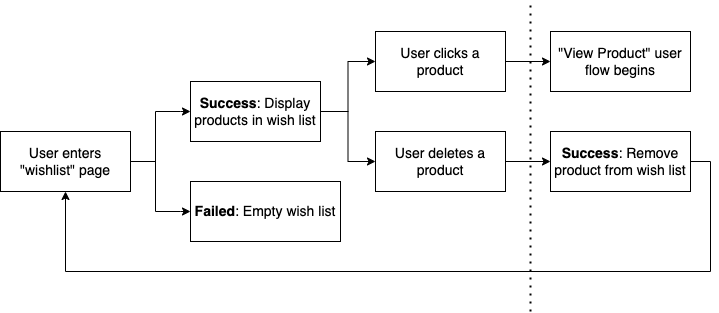

The diagram above was exported from draw.io. Its source (the exported page's mxGraphModel, read from the mxfile embedded in the PNG):
<mxGraphModel dx="823" dy="492" grid="1" gridSize="10" guides="1" tooltips="1" connect="1" arrows="1" fold="1" page="1" pageScale="1" pageWidth="827" pageHeight="1169" math="0" shadow="0">
  <root>
    <mxCell id="0" />
    <mxCell id="1" parent="0" />
    <mxCell id="vGngLfHADNneLWSQ86ok-1" value="&lt;font style=&quot;font-size: 14px;&quot;&gt;User enters &quot;wishlist&quot; page&lt;/font&gt;" style="rounded=0;whiteSpace=wrap;html=1;" parent="1" vertex="1">
      <mxGeometry x="30" y="170" width="130" height="60" as="geometry" />
    </mxCell>
    <mxCell id="aohsekZtSMp2-x_vzPpZ-11" style="edgeStyle=orthogonalEdgeStyle;rounded=0;orthogonalLoop=1;jettySize=auto;html=1;exitX=1;exitY=0.5;exitDx=0;exitDy=0;entryX=0;entryY=0.5;entryDx=0;entryDy=0;endArrow=classic;endFill=1;" parent="1" source="vGngLfHADNneLWSQ86ok-6" target="vGngLfHADNneLWSQ86ok-9" edge="1">
      <mxGeometry relative="1" as="geometry" />
    </mxCell>
    <mxCell id="vGngLfHADNneLWSQ86ok-6" value="&lt;font style=&quot;font-size: 14px;&quot;&gt;User clicks a product&lt;/font&gt;" style="rounded=0;whiteSpace=wrap;html=1;" parent="1" vertex="1">
      <mxGeometry x="405" y="70" width="130" height="60" as="geometry" />
    </mxCell>
    <mxCell id="aohsekZtSMp2-x_vzPpZ-13" style="edgeStyle=orthogonalEdgeStyle;rounded=0;orthogonalLoop=1;jettySize=auto;html=1;exitX=1;exitY=0.5;exitDx=0;exitDy=0;entryX=0;entryY=0.5;entryDx=0;entryDy=0;endArrow=classic;endFill=1;" parent="1" source="vGngLfHADNneLWSQ86ok-7" target="aohsekZtSMp2-x_vzPpZ-12" edge="1">
      <mxGeometry relative="1" as="geometry" />
    </mxCell>
    <mxCell id="vGngLfHADNneLWSQ86ok-7" value="&lt;span style=&quot;font-size: 14px;&quot;&gt;User deletes a product&lt;/span&gt;" style="rounded=0;whiteSpace=wrap;html=1;" parent="1" vertex="1">
      <mxGeometry x="405" y="170" width="130" height="60" as="geometry" />
    </mxCell>
    <mxCell id="vGngLfHADNneLWSQ86ok-9" value="&quot;View Product&quot; user flow begins" style="rounded=0;whiteSpace=wrap;html=1;fontSize=14;" parent="1" vertex="1">
      <mxGeometry x="580" y="70" width="140" height="60" as="geometry" />
    </mxCell>
    <mxCell id="aohsekZtSMp2-x_vzPpZ-14" style="edgeStyle=orthogonalEdgeStyle;rounded=0;orthogonalLoop=1;jettySize=auto;html=1;exitX=1;exitY=0.5;exitDx=0;exitDy=0;entryX=0;entryY=0.5;entryDx=0;entryDy=0;endArrow=classic;endFill=1;" parent="1" source="aohsekZtSMp2-x_vzPpZ-2" target="vGngLfHADNneLWSQ86ok-6" edge="1">
      <mxGeometry relative="1" as="geometry" />
    </mxCell>
    <mxCell id="aohsekZtSMp2-x_vzPpZ-15" style="edgeStyle=orthogonalEdgeStyle;rounded=0;orthogonalLoop=1;jettySize=auto;html=1;exitX=1;exitY=0.5;exitDx=0;exitDy=0;entryX=0;entryY=0.5;entryDx=0;entryDy=0;endArrow=classic;endFill=1;" parent="1" source="aohsekZtSMp2-x_vzPpZ-2" target="vGngLfHADNneLWSQ86ok-7" edge="1">
      <mxGeometry relative="1" as="geometry" />
    </mxCell>
    <mxCell id="aohsekZtSMp2-x_vzPpZ-2" value="&lt;font style=&quot;font-size: 14px;&quot;&gt;&lt;b&gt;Success&lt;/b&gt;: Display products in wish list&lt;/font&gt;" style="rounded=0;whiteSpace=wrap;html=1;" parent="1" vertex="1">
      <mxGeometry x="220" y="120" width="130" height="60" as="geometry" />
    </mxCell>
    <mxCell id="aohsekZtSMp2-x_vzPpZ-5" style="edgeStyle=orthogonalEdgeStyle;rounded=0;orthogonalLoop=1;jettySize=auto;html=1;exitX=1;exitY=0;exitDx=0;exitDy=0;exitPerimeter=0;entryX=0;entryY=0.5;entryDx=0;entryDy=0;" parent="1" source="aohsekZtSMp2-x_vzPpZ-3" target="aohsekZtSMp2-x_vzPpZ-2" edge="1">
      <mxGeometry relative="1" as="geometry" />
    </mxCell>
    <mxCell id="aohsekZtSMp2-x_vzPpZ-9" style="edgeStyle=orthogonalEdgeStyle;rounded=0;orthogonalLoop=1;jettySize=auto;html=1;exitX=1;exitY=1;exitDx=0;exitDy=0;exitPerimeter=0;entryX=0;entryY=0.5;entryDx=0;entryDy=0;" parent="1" source="aohsekZtSMp2-x_vzPpZ-3" target="aohsekZtSMp2-x_vzPpZ-6" edge="1">
      <mxGeometry relative="1" as="geometry" />
    </mxCell>
    <mxCell id="aohsekZtSMp2-x_vzPpZ-3" value="" style="strokeWidth=1;html=1;shape=mxgraph.flowchart.annotation_2;align=left;labelPosition=right;pointerEvents=1;" parent="1" vertex="1">
      <mxGeometry x="160" y="150" width="50" height="100" as="geometry" />
    </mxCell>
    <mxCell id="aohsekZtSMp2-x_vzPpZ-6" value="&lt;font style=&quot;font-size: 14px;&quot;&gt;&lt;b&gt;Failed&lt;/b&gt;: Empty wish list&lt;/font&gt;" style="rounded=0;whiteSpace=wrap;html=1;" parent="1" vertex="1">
      <mxGeometry x="220" y="220" width="150" height="60" as="geometry" />
    </mxCell>
    <mxCell id="aohsekZtSMp2-x_vzPpZ-16" style="edgeStyle=orthogonalEdgeStyle;rounded=0;orthogonalLoop=1;jettySize=auto;html=1;exitX=1;exitY=0.5;exitDx=0;exitDy=0;entryX=0.5;entryY=1;entryDx=0;entryDy=0;endArrow=classic;endFill=1;" parent="1" source="aohsekZtSMp2-x_vzPpZ-12" target="vGngLfHADNneLWSQ86ok-1" edge="1">
      <mxGeometry relative="1" as="geometry">
        <Array as="points">
          <mxPoint x="740" y="200" />
          <mxPoint x="740" y="310" />
          <mxPoint x="95" y="310" />
        </Array>
      </mxGeometry>
    </mxCell>
    <mxCell id="aohsekZtSMp2-x_vzPpZ-12" value="&lt;font style=&quot;font-size: 14px;&quot;&gt;&lt;b&gt;Success&lt;/b&gt;: Remove product from wish list&lt;/font&gt;" style="rounded=0;whiteSpace=wrap;html=1;" parent="1" vertex="1">
      <mxGeometry x="580" y="170" width="140" height="60" as="geometry" />
    </mxCell>
    <mxCell id="Zkl3-7QfUdLNQxNZliQt-1" value="" style="endArrow=none;dashed=1;html=1;dashPattern=1 3;strokeWidth=2;rounded=0;" parent="1" edge="1">
      <mxGeometry width="50" height="50" relative="1" as="geometry">
        <mxPoint x="560" y="350" as="sourcePoint" />
        <mxPoint x="560" y="40" as="targetPoint" />
      </mxGeometry>
    </mxCell>
  </root>
</mxGraphModel>